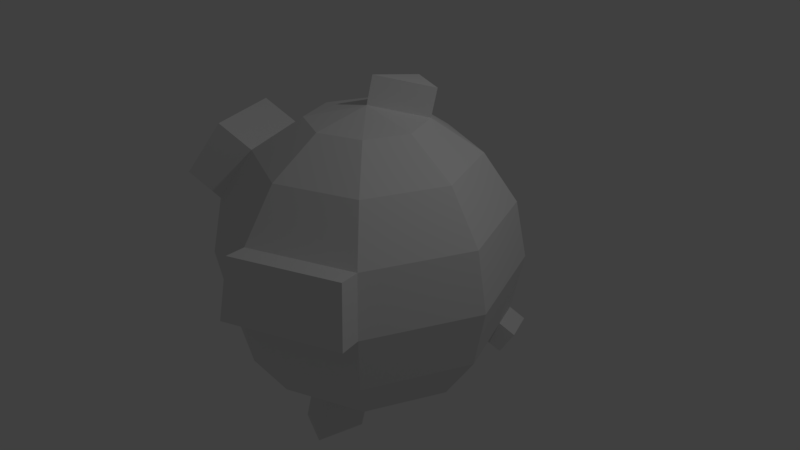 # Source: SM_OreAsteroid.blend  (saved by Blender 2.79.0; exported with 4.5.12 LTS)
import bpy
from mathutils import Matrix  # noqa: F401  (used for matrix-valued properties, if any)

bpy.ops.wm.read_factory_settings(use_empty=True)
scene = bpy.context.scene
scene.name = 'Scene'

# ---- collections
col_collection_1 = bpy.data.collections.new('Collection 1'); scene.collection.children.link(col_collection_1)

# ---- world
world_world = bpy.data.worlds.new('World'); scene.world = world_world
world_world.color = (0.05088, 0.05088, 0.05088)
world_world.use_sun_shadow = False
world_world.sun_shadow_jitter_overblur = 0.0
world_world.cycles.sampling_method = 'MANUAL'

# ---- cameras
cam_camera = bpy.data.cameras.new('Camera')
cam_camera.clip_end = 100.0
cam_camera.lens = 35.0
cam_camera.sensor_width = 32.0
cam_camera.sensor_height = 18.0
cam_camera.ortho_scale = 7.314
cam_camera.dof.focus_distance = 0.0
cam_camera.dof.aperture_fstop = 128.0

# ---- lights
light_lamp = bpy.data.lights.new('Lamp', 'POINT')
light_lamp.transmission_factor = 0.0
light_lamp.cutoff_distance = 30.0
light_lamp.energy = 100.0
light_lamp.shadow_buffer_clip_start = 1.001
light_lamp.shadow_soft_size = 0.1
light_lamp.shadow_maximum_resolution = 0.006
light_lamp.use_absolute_resolution = True

# ---- meshes
me_sphere = bpy.data.meshes.new('Sphere')
me_sphere.from_pydata([(0.0, 2.0, -8.742e-08), (-2.135e-07, 8.845e-08, 2.0), (0.5412, 0.5412, 1.848), (1.0, 1.0, 1.414), (1.307, 1.307, 0.7654), (1.414, 1.414, -8.742e-08), (1.307, 1.307, -0.7654), (1.0, 1.0, -1.414), (0.5412, 0.5412, -1.848), (0.7654, 2.971e-07, 1.848), (1.414, 3.269e-07, 1.414), (1.848, 3.269e-07, 0.7654), (2.0, 2.673e-07, -8.742e-08), (1.848, 3.269e-07, -0.7654), (1.414, 3.269e-07, -1.414), (0.7654, 2.971e-07, -1.848), (0.0, 3.02e-07, -2.0), (0.5412, -0.5412, 1.848), (1.0, -1.0, 1.414), (1.307, -1.307, 0.7654), (1.414, -1.414, -8.742e-08), (1.307, -1.307, -0.7654), (1.0, -1.0, -1.414), (0.5412, -0.5412, -1.848), (2.488e-08, -0.7654, 1.848), (2.488e-08, -1.414, 1.414), (8.448e-08, -1.848, 0.7654), (2.488e-08, -2.0, -8.742e-08), (8.448e-08, -1.848, -0.7654), (2.488e-08, -1.414, -1.414), (2.488e-08, -0.7654, -1.848), (-0.5412, -0.5412, 1.848), (-1.0, -1.0, 1.414), (-1.307, -1.307, 0.7654), (-1.414, -1.414, -8.742e-08), (-1.307, -1.307, -0.7654), (-1.0, -1.0, -1.414), (-0.5412, -0.5412, -1.848), (-0.7654, 3.269e-07, 1.848), (-1.414, 3.269e-07, 1.414), (-1.848, 2.077e-07, 0.7654), (-2.0, 3.269e-07, -8.742e-08), (-1.848, 2.077e-07, -0.7654), (-1.414, 3.269e-07, -1.414), (-0.7654, 3.269e-07, -1.848), (-0.5412, 0.5412, 1.848), (-1.0, 1.0, 1.414), (-1.307, 1.307, 0.7654), (-1.414, 1.414, -8.742e-08), (-1.307, 1.307, -0.7654), (-1.0, 1.0, -1.414), (-0.5412, 0.5412, -1.848), (-4.924e-09, 0.7654, 1.848), (-3.473e-08, 1.414, 1.414), (-9.433e-08, 1.848, 0.7654), (-9.433e-08, 1.848, -0.7654), (-3.473e-08, 1.414, -1.414), (-4.924e-09, 0.7654, -1.848), (1.441, -1.631, 0.8299), (1.549, -1.739, 0.06451), (0.1343, -2.172, 0.8299), (0.1343, -2.324, 0.06451), (-1.0, -1.0, 1.414), (-1.307, -1.307, 0.7654), (-1.414, 3.269e-07, 1.414), (-1.848, 2.077e-07, 0.7654), (-1.414, -1.171, 1.691), (-1.72, -1.478, 1.042), (-1.828, -0.1714, 1.691), (-2.262, -0.1714, 1.042), (-1.412, 1.052, -0.7654), (-1.528, 1.139, -8.742e-08), (-1.412, 1.052, 0.7654), (-1.081, 0.8051, 1.414), (-0.5849, 0.4357, 1.848), (-0.5849, 0.4357, -1.848), (-1.081, 0.8051, -1.414), (-1.699, 1.532, -0.05655), (-1.591, 1.424, -0.8219), (-1.696, 1.17, -0.8219), (-1.813, 1.256, -0.05655), (1.128, 0.6913, 1.414), (0.6104, 0.3741, 1.848), (0.6104, 0.3741, -1.848), (1.128, 0.6913, -1.414), (1.474, 0.9033, -0.7654), (1.595, 0.9777, -8.742e-08), (1.474, 0.9033, 0.7654), (1.175, 1.175, -1.043), (1.662, 3.269e-07, -1.043), (1.175, -1.175, -1.043), (5.896e-08, -1.662, -1.043), (-1.175, -1.175, -1.043), (-1.662, 2.587e-07, -1.043), (-1.175, 1.175, -1.043), (-6.881e-08, 1.662, -1.043), (-1.27, 0.9462, -1.043), (1.326, 0.8125, -1.043), (1.493, 1.384, -0.8897), (1.66, 0.9803, -0.8897), (1.361, 1.252, -1.167), (1.512, 0.8896, -1.167), (0.02996, 0.07232, 2.364), (0.5712, 0.6135, 2.211), (0.02996, 0.8377, 2.211), (-0.05882, -0.142, -2.714), (-0.05882, -0.9074, -2.562), (-0.6, -0.6832, -2.562)], [], [(16, 57, 8), (95, 55, 6, 88), (0, 54, 4, 5), (53, 52, 2, 3), (57, 56, 7, 8), (55, 0, 5, 6), (54, 53, 3, 4), (2, 52, 104, 103), (81, 82, 9, 10), (83, 84, 14, 15), (85, 86, 12, 13), (87, 81, 10, 11), (2, 1, 9, 82), (16, 8, 83, 15), (97, 85, 13, 89), (86, 87, 11, 12), (15, 14, 22, 23), (13, 12, 20, 21), (11, 10, 18, 19), (9, 1, 17), (16, 15, 23), (89, 13, 21, 90), (12, 11, 19, 20), (10, 9, 17, 18), (17, 1, 24), (16, 23, 30), (90, 21, 28, 91), (27, 20, 59, 61), (18, 17, 24, 25), (23, 22, 29, 30), (21, 20, 27, 28), (19, 18, 25, 26), (91, 28, 35, 92), (27, 26, 33, 34), (25, 24, 31, 32), (30, 29, 36, 37), (28, 27, 34, 35), (26, 25, 32, 33), (24, 1, 31), (37, 16, 105, 107), (37, 36, 43, 44), (35, 34, 41, 42), (39, 40, 65, 64), (31, 1, 38), (16, 37, 44), (92, 35, 42, 93), (34, 33, 40, 41), (32, 31, 38, 39), (49, 70, 79, 78), (72, 73, 46, 47), (38, 1, 45, 74), (16, 44, 75, 51), (96, 70, 49, 94), (71, 72, 47, 48), (73, 74, 45, 46), (75, 76, 50, 51), (16, 51, 57), (94, 49, 55, 95), (48, 47, 54, 0), (46, 45, 52, 53), (51, 50, 56, 57), (49, 48, 0, 55), (47, 46, 53, 54), (45, 1, 52), (59, 58, 60, 61), (26, 27, 61, 60), (20, 19, 58, 59), (19, 26, 60, 58), (65, 63, 67, 69), (33, 32, 62, 63), (40, 33, 63, 65), (32, 39, 64, 62), (67, 66, 68, 69), (63, 62, 66, 67), (62, 64, 68, 66), (64, 65, 69, 68), (44, 43, 76, 75), (39, 38, 74, 73), (41, 40, 72, 71), (93, 42, 70, 96), (40, 39, 73, 72), (42, 41, 71, 70), (79, 80, 77, 78), (71, 48, 77, 80), (70, 71, 80, 79), (48, 49, 78, 77), (5, 4, 87, 86), (97, 88, 100, 101), (4, 3, 81, 87), (6, 5, 86, 85), (8, 7, 84, 83), (3, 2, 82, 81), (7, 88, 97, 84), (43, 93, 96, 76), (50, 94, 95, 56), (76, 96, 94, 50), (36, 92, 93, 43), (29, 91, 92, 36), (22, 90, 91, 29), (14, 89, 90, 22), (84, 97, 89, 14), (56, 95, 88, 7), (100, 98, 99, 101), (6, 85, 99, 98), (88, 6, 98, 100), (85, 97, 101, 99), (104, 102, 103), (52, 1, 102, 104), (1, 2, 103, 102), (105, 106, 107), (16, 30, 106, 105), (30, 37, 107, 106)])
me_sphere.use_remesh_preserve_volume = False
me_sphere.use_remesh_preserve_attributes = False
me_sphere.use_mirror_vertex_groups = False
me_sphere.update()

# ---- objects
ob_sphere = bpy.data.objects.new('Sphere', me_sphere)
ob_lamp = bpy.data.objects.new('Lamp', light_lamp)
ob_camera = bpy.data.objects.new('Camera', cam_camera)

# ---- transforms, parenting, visibility, modifiers, constraints
ob_sphere.location = (0.0, 0.0, 0.0)
ob_sphere.lineart.crease_threshold = 0.0
ob_lamp.location = (4.076, 1.005, 5.904)
ob_lamp.rotation_euler = (0.6503, 0.05522, 1.866)
ob_lamp.lock_rotations_4d = False
ob_lamp.empty_display_type = 'ARROWS'
ob_lamp.color = (0.0, 0.0, 0.0, 0.0)
ob_lamp.lineart.crease_threshold = 0.0
ob_camera.location = (7.481, -6.508, 5.344)
ob_camera.rotation_euler = (1.109, 0.0, 0.8149)
ob_camera.lock_rotations_4d = False
ob_camera.empty_display_type = 'ARROWS'
ob_camera.color = (0.0, 0.0, 0.0, 0.0)
ob_camera.display_type = 'WIRE'
ob_camera.lineart.crease_threshold = 0.0

# ---- collection membership
col_collection_1.objects.link(ob_sphere)
col_collection_1.objects.link(ob_lamp)
col_collection_1.objects.link(ob_camera)

# ---- scene / render settings (as saved in the file)
scene.camera = ob_camera
scene.frame_start = 1; scene.frame_end = 250; scene.frame_set(1)
scene.render.engine = 'BLENDER_EEVEE_NEXT'
scene.render.resolution_percentage = 50
scene.render.dither_intensity = 0.0
scene.cycles.use_denoising = False
scene.cycles.samples = 128
scene.cycles.sampling_pattern = 'TABULATED_SOBOL'
scene.cycles.use_adaptive_sampling = False
scene.cycles.use_light_tree = False
scene.cycles.blur_glossy = 0.0
scene.cycles.sample_clamp_indirect = 0.0
scene.view_settings.view_transform = 'Standard'
bpy.context.view_layer.update()
